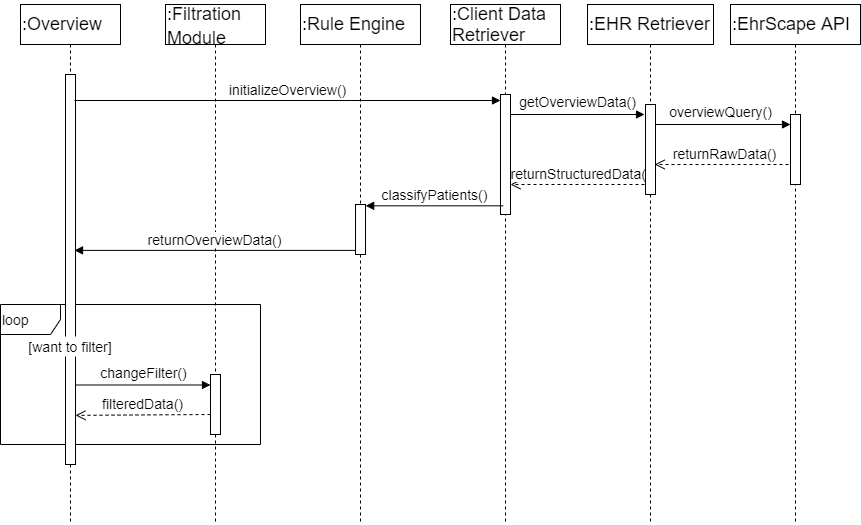

The diagram above was exported from draw.io. Its source (the exported page's mxGraphModel, read from the mxfile embedded in the PNG):
<mxGraphModel dx="2249" dy="737" grid="1" gridSize="10" guides="1" tooltips="1" connect="1" arrows="1" fold="1" page="1" pageScale="1" pageWidth="827" pageHeight="1169" math="0" shadow="0">
  <root>
    <mxCell id="IKL6f2f-2N2lE3Leicqk-0" />
    <mxCell id="IKL6f2f-2N2lE3Leicqk-1" parent="IKL6f2f-2N2lE3Leicqk-0" />
    <mxCell id="uBJdBox1VmclWdXYmUmG-1" value="&lt;font style=&quot;font-size: 18px&quot;&gt;:Filtration Module&lt;/font&gt;" style="shape=umlLifeline;perimeter=lifelinePerimeter;whiteSpace=wrap;html=1;container=1;collapsible=0;recursiveResize=0;outlineConnect=0;fontSize=20;align=left;" vertex="1" parent="IKL6f2f-2N2lE3Leicqk-1">
      <mxGeometry x="35" y="40" width="100" height="520" as="geometry" />
    </mxCell>
    <mxCell id="uBJdBox1VmclWdXYmUmG-25" value="" style="html=1;points=[];perimeter=orthogonalPerimeter;" vertex="1" parent="uBJdBox1VmclWdXYmUmG-1">
      <mxGeometry x="45" y="370" width="10" height="60" as="geometry" />
    </mxCell>
    <mxCell id="uBJdBox1VmclWdXYmUmG-12" value="returnOverviewData()" style="html=1;verticalAlign=bottom;endArrow=block;fontSize=14;entryX=0.9;entryY=0.451;entryDx=0;entryDy=0;entryPerimeter=0;" edge="1" parent="IKL6f2f-2N2lE3Leicqk-1" source="uBJdBox1VmclWdXYmUmG-24" target="uBJdBox1VmclWdXYmUmG-3">
      <mxGeometry width="80" relative="1" as="geometry">
        <mxPoint x="220.5" y="280" as="sourcePoint" />
        <mxPoint x="90" y="280" as="targetPoint" />
      </mxGeometry>
    </mxCell>
    <mxCell id="uBJdBox1VmclWdXYmUmG-9" value="returnStructuredData()" style="html=1;verticalAlign=bottom;endArrow=open;endSize=8;fontSize=14;dashed=1;" edge="1" parent="IKL6f2f-2N2lE3Leicqk-1">
      <mxGeometry relative="1" as="geometry">
        <mxPoint x="520" y="220" as="sourcePoint" />
        <mxPoint x="380" y="220" as="targetPoint" />
      </mxGeometry>
    </mxCell>
    <mxCell id="uBJdBox1VmclWdXYmUmG-6" value="&lt;span style=&quot;font-size: 14px&quot;&gt;overviewQuery()&lt;/span&gt;" style="html=1;verticalAlign=bottom;endArrow=block;fontSize=18;" edge="1" parent="IKL6f2f-2N2lE3Leicqk-1">
      <mxGeometry width="80" relative="1" as="geometry">
        <mxPoint x="520" y="160" as="sourcePoint" />
        <mxPoint x="660" y="160" as="targetPoint" />
      </mxGeometry>
    </mxCell>
    <mxCell id="uBJdBox1VmclWdXYmUmG-16" value="loop" style="shape=umlFrame;whiteSpace=wrap;html=1;fontSize=14;align=left;" vertex="1" parent="IKL6f2f-2N2lE3Leicqk-1">
      <mxGeometry x="-130" y="340" width="260" height="140" as="geometry" />
    </mxCell>
    <mxCell id="IKL6f2f-2N2lE3Leicqk-2" value=":Overview" style="shape=umlLifeline;perimeter=lifelinePerimeter;whiteSpace=wrap;html=1;container=1;collapsible=0;recursiveResize=0;outlineConnect=0;fontSize=18;align=left;" vertex="1" parent="IKL6f2f-2N2lE3Leicqk-1">
      <mxGeometry x="-110" y="40" width="100" height="520" as="geometry" />
    </mxCell>
    <mxCell id="uBJdBox1VmclWdXYmUmG-3" value="" style="html=1;points=[];perimeter=orthogonalPerimeter;" vertex="1" parent="IKL6f2f-2N2lE3Leicqk-2">
      <mxGeometry x="45" y="70" width="10" height="390" as="geometry" />
    </mxCell>
    <mxCell id="uBJdBox1VmclWdXYmUmG-18" value="[want to filter]" style="text;html=1;strokeColor=none;align=center;verticalAlign=middle;whiteSpace=wrap;rounded=0;fontSize=14;noLabel=0;fillColor=#ffffff;" vertex="1" parent="IKL6f2f-2N2lE3Leicqk-2">
      <mxGeometry x="5" y="332" width="90" height="20" as="geometry" />
    </mxCell>
    <mxCell id="IKL6f2f-2N2lE3Leicqk-3" value=":Client Data Retriever" style="shape=umlLifeline;perimeter=lifelinePerimeter;whiteSpace=wrap;html=1;container=1;collapsible=0;recursiveResize=0;outlineConnect=0;fontSize=18;align=left;" vertex="1" parent="IKL6f2f-2N2lE3Leicqk-1">
      <mxGeometry x="320" y="40" width="110" height="520" as="geometry" />
    </mxCell>
    <mxCell id="uBJdBox1VmclWdXYmUmG-21" value="" style="html=1;points=[];perimeter=orthogonalPerimeter;" vertex="1" parent="IKL6f2f-2N2lE3Leicqk-3">
      <mxGeometry x="50" y="90" width="10" height="120" as="geometry" />
    </mxCell>
    <mxCell id="cfkdUn-Di3hD91PzIm5b-0" value=":EHR Retriever" style="shape=umlLifeline;perimeter=lifelinePerimeter;whiteSpace=wrap;html=1;container=1;collapsible=0;recursiveResize=0;outlineConnect=0;fontSize=18;align=left;" vertex="1" parent="IKL6f2f-2N2lE3Leicqk-1">
      <mxGeometry x="457" y="40" width="126" height="520" as="geometry" />
    </mxCell>
    <mxCell id="uBJdBox1VmclWdXYmUmG-22" value="" style="html=1;points=[];perimeter=orthogonalPerimeter;" vertex="1" parent="cfkdUn-Di3hD91PzIm5b-0">
      <mxGeometry x="58" y="100" width="10" height="90" as="geometry" />
    </mxCell>
    <mxCell id="P_qwLBOrcWOTqXCWqklQ-0" value=":EhrScape API" style="shape=umlLifeline;perimeter=lifelinePerimeter;whiteSpace=wrap;html=1;container=1;collapsible=0;recursiveResize=0;outlineConnect=0;fontSize=18;align=left;" vertex="1" parent="IKL6f2f-2N2lE3Leicqk-1">
      <mxGeometry x="600" y="40" width="130" height="520" as="geometry" />
    </mxCell>
    <mxCell id="uBJdBox1VmclWdXYmUmG-0" value=":Rule Engine" style="shape=umlLifeline;perimeter=lifelinePerimeter;whiteSpace=wrap;html=1;container=1;collapsible=0;recursiveResize=0;outlineConnect=0;fontSize=18;align=left;" vertex="1" parent="IKL6f2f-2N2lE3Leicqk-1">
      <mxGeometry x="170" y="40" width="120" height="520" as="geometry" />
    </mxCell>
    <mxCell id="uBJdBox1VmclWdXYmUmG-24" value="" style="html=1;points=[];perimeter=orthogonalPerimeter;" vertex="1" parent="uBJdBox1VmclWdXYmUmG-0">
      <mxGeometry x="55" y="200" width="10" height="50" as="geometry" />
    </mxCell>
    <mxCell id="uBJdBox1VmclWdXYmUmG-2" value="initializeOverview()" style="html=1;verticalAlign=bottom;endArrow=block;fontSize=14;" edge="1" parent="IKL6f2f-2N2lE3Leicqk-1">
      <mxGeometry width="80" relative="1" as="geometry">
        <mxPoint x="-56" y="136" as="sourcePoint" />
        <mxPoint x="370" y="136" as="targetPoint" />
      </mxGeometry>
    </mxCell>
    <mxCell id="uBJdBox1VmclWdXYmUmG-5" value="&lt;font style=&quot;font-size: 14px&quot;&gt;getOverviewData()&lt;/font&gt;" style="html=1;verticalAlign=bottom;endArrow=block;fontSize=18;" edge="1" parent="IKL6f2f-2N2lE3Leicqk-1" source="uBJdBox1VmclWdXYmUmG-21">
      <mxGeometry width="80" relative="1" as="geometry">
        <mxPoint x="384" y="150" as="sourcePoint" />
        <mxPoint x="514" y="150" as="targetPoint" />
      </mxGeometry>
    </mxCell>
    <mxCell id="uBJdBox1VmclWdXYmUmG-8" value="returnRawData()" style="html=1;verticalAlign=bottom;endArrow=open;dashed=1;endSize=8;fontSize=14;" edge="1" parent="IKL6f2f-2N2lE3Leicqk-1">
      <mxGeometry relative="1" as="geometry">
        <mxPoint x="664" y="200" as="sourcePoint" />
        <mxPoint x="524.1666666666667" y="200" as="targetPoint" />
      </mxGeometry>
    </mxCell>
    <mxCell id="uBJdBox1VmclWdXYmUmG-11" value="classifyPatients()" style="html=1;verticalAlign=bottom;endArrow=block;fontSize=14;exitX=-0.233;exitY=0.886;exitDx=0;exitDy=0;exitPerimeter=0;" edge="1" parent="IKL6f2f-2N2lE3Leicqk-1">
      <mxGeometry width="80" relative="1" as="geometry">
        <mxPoint x="372.6700000000001" y="241.32" as="sourcePoint" />
        <mxPoint x="235.16666666666674" y="241.32" as="targetPoint" />
      </mxGeometry>
    </mxCell>
    <mxCell id="uBJdBox1VmclWdXYmUmG-14" value="&lt;span style=&quot;font-size: 14px&quot;&gt;changeFilter()&lt;/span&gt;" style="html=1;verticalAlign=bottom;endArrow=block;fontSize=18;" edge="1" parent="IKL6f2f-2N2lE3Leicqk-1" source="uBJdBox1VmclWdXYmUmG-3">
      <mxGeometry width="80" relative="1" as="geometry">
        <mxPoint x="-50" y="420" as="sourcePoint" />
        <mxPoint x="80" y="420.5" as="targetPoint" />
      </mxGeometry>
    </mxCell>
    <mxCell id="uBJdBox1VmclWdXYmUmG-15" value="filteredData()" style="html=1;verticalAlign=bottom;endArrow=open;dashed=1;endSize=8;fontSize=14;entryX=1;entryY=0.874;entryDx=0;entryDy=0;entryPerimeter=0;" edge="1" parent="IKL6f2f-2N2lE3Leicqk-1" target="uBJdBox1VmclWdXYmUmG-3">
      <mxGeometry relative="1" as="geometry">
        <mxPoint x="80" y="450" as="sourcePoint" />
        <mxPoint x="-50" y="450" as="targetPoint" />
      </mxGeometry>
    </mxCell>
    <mxCell id="uBJdBox1VmclWdXYmUmG-23" value="" style="html=1;points=[];perimeter=orthogonalPerimeter;" vertex="1" parent="IKL6f2f-2N2lE3Leicqk-1">
      <mxGeometry x="660" y="150" width="10" height="70" as="geometry" />
    </mxCell>
  </root>
</mxGraphModel>